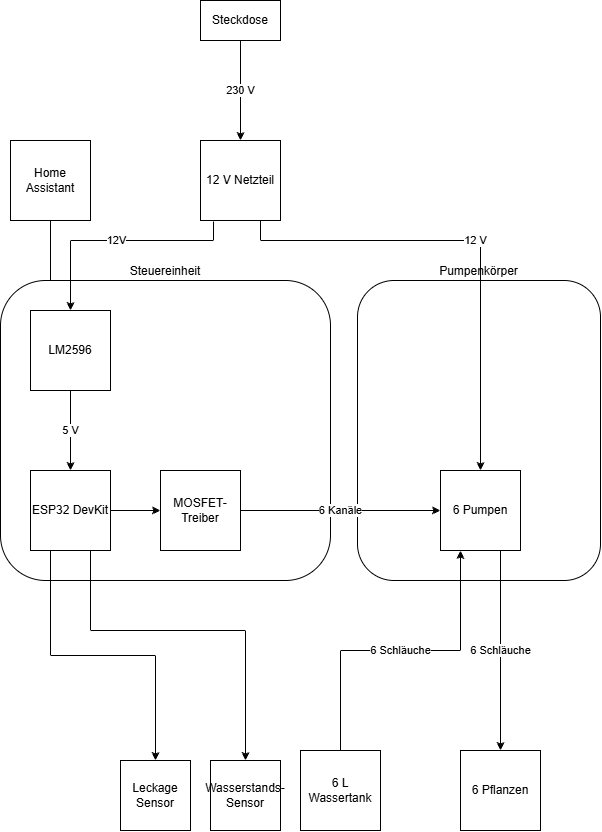

The diagram above was exported from draw.io. Its source (the exported page's mxGraphModel, read from the mxfile embedded in the PNG):
<mxGraphModel dx="1687" dy="1102" grid="1" gridSize="10" guides="1" tooltips="1" connect="1" arrows="1" fold="1" page="1" pageScale="1" pageWidth="827" pageHeight="1169" math="0" shadow="0">
  <root>
    <mxCell id="0" />
    <mxCell id="1" parent="0" />
    <mxCell id="SKcFX5h6eMpYq8mvI9nq-14" parent="1" style="rounded=1;whiteSpace=wrap;html=1;labelPosition=center;verticalLabelPosition=top;align=center;verticalAlign=bottom;" value="Pumpenkörper" vertex="1">
      <mxGeometry height="300" width="243" x="367" y="330" as="geometry" />
    </mxCell>
    <mxCell id="SKcFX5h6eMpYq8mvI9nq-11" edge="1" parent="1" source="SKcFX5h6eMpYq8mvI9nq-7" style="edgeStyle=orthogonalEdgeStyle;rounded=0;orthogonalLoop=1;jettySize=auto;html=1;exitX=0.5;exitY=1;exitDx=0;exitDy=0;entryX=0;entryY=0.5;entryDx=0;entryDy=0;" target="SKcFX5h6eMpYq8mvI9nq-4" value="">
      <mxGeometry relative="1" as="geometry">
        <mxPoint x="279.12" y="310" as="targetPoint" />
      </mxGeometry>
    </mxCell>
    <mxCell id="SKcFX5h6eMpYq8mvI9nq-1" parent="1" style="rounded=1;whiteSpace=wrap;html=1;align=center;labelPosition=center;verticalLabelPosition=top;verticalAlign=bottom;" value="Steuereinheit" vertex="1">
      <mxGeometry height="300" width="330" x="10" y="330" as="geometry" />
    </mxCell>
    <mxCell id="SKcFX5h6eMpYq8mvI9nq-2" parent="1" style="rounded=0;whiteSpace=wrap;html=1;" value="Steckdose" vertex="1">
      <mxGeometry height="40" width="80" x="210" y="50" as="geometry" />
    </mxCell>
    <mxCell id="SKcFX5h6eMpYq8mvI9nq-19" edge="1" parent="1" source="SKcFX5h6eMpYq8mvI9nq-3" style="edgeStyle=orthogonalEdgeStyle;rounded=0;orthogonalLoop=1;jettySize=auto;html=1;exitX=0.163;exitY=1.013;exitDx=0;exitDy=0;entryX=0.5;entryY=0;entryDx=0;entryDy=0;exitPerimeter=0;" target="SKcFX5h6eMpYq8mvI9nq-5" value="12V">
      <mxGeometry relative="1" as="geometry">
        <Array as="points">
          <mxPoint x="223" y="290" />
          <mxPoint x="80" y="290" />
        </Array>
      </mxGeometry>
    </mxCell>
    <mxCell id="SKcFX5h6eMpYq8mvI9nq-30" edge="1" parent="1" source="SKcFX5h6eMpYq8mvI9nq-3" style="edgeStyle=orthogonalEdgeStyle;rounded=0;orthogonalLoop=1;jettySize=auto;html=1;exitX=0.75;exitY=1;exitDx=0;exitDy=0;entryX=0.5;entryY=0;entryDx=0;entryDy=0;" target="SKcFX5h6eMpYq8mvI9nq-15" value="12 V">
      <mxGeometry relative="1" as="geometry">
        <Array as="points">
          <mxPoint x="270" y="290" />
          <mxPoint x="490" y="290" />
        </Array>
      </mxGeometry>
    </mxCell>
    <mxCell id="SKcFX5h6eMpYq8mvI9nq-3" parent="1" style="rounded=0;whiteSpace=wrap;html=1;" value="12 V Netzteil" vertex="1">
      <mxGeometry height="80" width="80" x="210" y="190" as="geometry" />
    </mxCell>
    <mxCell id="SKcFX5h6eMpYq8mvI9nq-22" edge="1" parent="1" source="SKcFX5h6eMpYq8mvI9nq-4" style="edgeStyle=orthogonalEdgeStyle;rounded=0;orthogonalLoop=1;jettySize=auto;html=1;exitX=1;exitY=0.5;exitDx=0;exitDy=0;entryX=0;entryY=0.5;entryDx=0;entryDy=0;" target="SKcFX5h6eMpYq8mvI9nq-6">
      <mxGeometry relative="1" as="geometry" />
    </mxCell>
    <mxCell id="SKcFX5h6eMpYq8mvI9nq-26" edge="1" parent="1" source="SKcFX5h6eMpYq8mvI9nq-4" style="edgeStyle=orthogonalEdgeStyle;rounded=0;orthogonalLoop=1;jettySize=auto;html=1;exitX=0.25;exitY=1;exitDx=0;exitDy=0;" target="SKcFX5h6eMpYq8mvI9nq-24">
      <mxGeometry relative="1" as="geometry" />
    </mxCell>
    <mxCell id="SKcFX5h6eMpYq8mvI9nq-27" edge="1" parent="1" source="SKcFX5h6eMpYq8mvI9nq-4" style="edgeStyle=orthogonalEdgeStyle;rounded=0;orthogonalLoop=1;jettySize=auto;html=1;exitX=0.75;exitY=1;exitDx=0;exitDy=0;entryX=0.5;entryY=0;entryDx=0;entryDy=0;" target="SKcFX5h6eMpYq8mvI9nq-25">
      <mxGeometry relative="1" as="geometry">
        <Array as="points">
          <mxPoint x="100" y="680" />
          <mxPoint x="255" y="680" />
        </Array>
      </mxGeometry>
    </mxCell>
    <mxCell id="SKcFX5h6eMpYq8mvI9nq-4" parent="1" style="rounded=0;whiteSpace=wrap;html=1;" value="ESP32 DevKit" vertex="1">
      <mxGeometry height="80" width="80" x="40" y="520" as="geometry" />
    </mxCell>
    <mxCell id="SKcFX5h6eMpYq8mvI9nq-20" edge="1" parent="1" source="SKcFX5h6eMpYq8mvI9nq-5" style="edgeStyle=orthogonalEdgeStyle;rounded=0;orthogonalLoop=1;jettySize=auto;html=1;exitX=0.5;exitY=1;exitDx=0;exitDy=0;entryX=0.5;entryY=0;entryDx=0;entryDy=0;" target="SKcFX5h6eMpYq8mvI9nq-4" value="5 V">
      <mxGeometry relative="1" as="geometry" />
    </mxCell>
    <mxCell id="SKcFX5h6eMpYq8mvI9nq-5" parent="1" style="rounded=0;whiteSpace=wrap;html=1;" value="LM2596" vertex="1">
      <mxGeometry height="80" width="80" x="40" y="360" as="geometry" />
    </mxCell>
    <mxCell id="SKcFX5h6eMpYq8mvI9nq-23" edge="1" parent="1" source="SKcFX5h6eMpYq8mvI9nq-6" style="edgeStyle=orthogonalEdgeStyle;rounded=0;orthogonalLoop=1;jettySize=auto;html=1;exitX=1;exitY=0.5;exitDx=0;exitDy=0;" target="SKcFX5h6eMpYq8mvI9nq-15" value="6 Kanäle">
      <mxGeometry relative="1" as="geometry" />
    </mxCell>
    <mxCell id="SKcFX5h6eMpYq8mvI9nq-6" parent="1" style="whiteSpace=wrap;html=1;aspect=fixed;" value="MOSFET-Treiber" vertex="1">
      <mxGeometry height="80" width="80" x="170" y="520" as="geometry" />
    </mxCell>
    <mxCell id="SKcFX5h6eMpYq8mvI9nq-7" parent="1" style="rounded=0;whiteSpace=wrap;html=1;" value="Home Assistant" vertex="1">
      <mxGeometry height="80" width="80" x="20" y="190" as="geometry" />
    </mxCell>
    <mxCell id="SKcFX5h6eMpYq8mvI9nq-8" edge="1" parent="1" source="SKcFX5h6eMpYq8mvI9nq-2" style="endArrow=classic;html=1;rounded=0;exitX=0.5;exitY=1;exitDx=0;exitDy=0;entryX=0.5;entryY=0;entryDx=0;entryDy=0;" target="SKcFX5h6eMpYq8mvI9nq-3" value="230 V">
      <mxGeometry height="50" relative="1" width="50" as="geometry">
        <mxPoint x="390" y="590" as="sourcePoint" />
        <mxPoint x="440" y="540" as="targetPoint" />
      </mxGeometry>
    </mxCell>
    <mxCell id="SKcFX5h6eMpYq8mvI9nq-12" parent="1" style="rounded=0;whiteSpace=wrap;html=1;" value="6 L Wassertank" vertex="1">
      <mxGeometry height="80" width="80" x="310" y="800" as="geometry" />
    </mxCell>
    <mxCell id="SKcFX5h6eMpYq8mvI9nq-13" parent="1" style="rounded=0;whiteSpace=wrap;html=1;" value="6 Pflanzen" vertex="1">
      <mxGeometry height="80" width="80" x="470" y="800" as="geometry" />
    </mxCell>
    <mxCell id="SKcFX5h6eMpYq8mvI9nq-15" parent="1" style="rounded=0;whiteSpace=wrap;html=1;" value="6 Pumpen" vertex="1">
      <mxGeometry height="80" width="80" x="450" y="520" as="geometry" />
    </mxCell>
    <mxCell id="SKcFX5h6eMpYq8mvI9nq-16" edge="1" parent="1" source="SKcFX5h6eMpYq8mvI9nq-12" style="edgeStyle=orthogonalEdgeStyle;rounded=0;orthogonalLoop=1;jettySize=auto;html=1;exitX=0.5;exitY=0;exitDx=0;exitDy=0;entryX=0.25;entryY=1;entryDx=0;entryDy=0;" target="SKcFX5h6eMpYq8mvI9nq-15" value="6 Schläuche">
      <mxGeometry relative="1" as="geometry" />
    </mxCell>
    <mxCell id="SKcFX5h6eMpYq8mvI9nq-17" edge="1" parent="1" source="SKcFX5h6eMpYq8mvI9nq-15" style="endArrow=classic;html=1;rounded=0;exitX=0.75;exitY=1;exitDx=0;exitDy=0;entryX=0.5;entryY=0;entryDx=0;entryDy=0;" target="SKcFX5h6eMpYq8mvI9nq-13" value="6 Schläuche">
      <mxGeometry height="50" relative="1" width="50" as="geometry">
        <mxPoint x="390" y="570" as="sourcePoint" />
        <mxPoint x="440" y="520" as="targetPoint" />
      </mxGeometry>
    </mxCell>
    <mxCell id="SKcFX5h6eMpYq8mvI9nq-24" parent="1" style="rounded=0;whiteSpace=wrap;html=1;" value="Leckage&lt;div&gt;Sensor&lt;/div&gt;" vertex="1">
      <mxGeometry height="70" width="70" x="130" y="810" as="geometry" />
    </mxCell>
    <mxCell id="SKcFX5h6eMpYq8mvI9nq-25" parent="1" style="rounded=0;whiteSpace=wrap;html=1;" value="Wasserstands-&lt;div&gt;Sensor&lt;/div&gt;" vertex="1">
      <mxGeometry height="70" width="70" x="220" y="810" as="geometry" />
    </mxCell>
  </root>
</mxGraphModel>